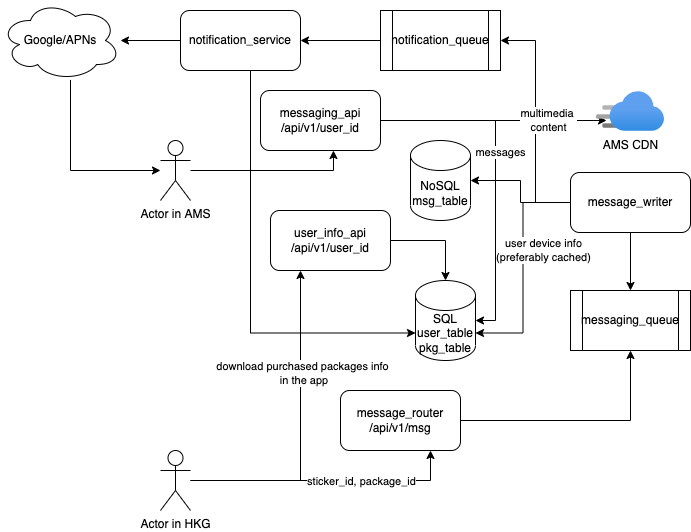

The diagram above was exported from draw.io. Its source (the exported page's mxGraphModel, read from the mxfile embedded in the PNG):
<mxGraphModel dx="1426" dy="716" grid="1" gridSize="10" guides="1" tooltips="1" connect="1" arrows="1" fold="1" page="1" pageScale="1" pageWidth="850" pageHeight="1100" math="0" shadow="0">
  <root>
    <mxCell id="0" />
    <mxCell id="1" parent="0" />
    <mxCell id="TvH0pHaE_uj0F-3DYCgf-4" style="edgeStyle=orthogonalEdgeStyle;rounded=0;orthogonalLoop=1;jettySize=auto;html=1;entryX=0.75;entryY=1;entryDx=0;entryDy=0;" edge="1" parent="1" source="TvH0pHaE_uj0F-3DYCgf-1" target="TvH0pHaE_uj0F-3DYCgf-3">
      <mxGeometry relative="1" as="geometry" />
    </mxCell>
    <mxCell id="TvH0pHaE_uj0F-3DYCgf-32" value="sticker_id, package_id" style="edgeLabel;html=1;align=center;verticalAlign=middle;resizable=0;points=[];" vertex="1" connectable="0" parent="TvH0pHaE_uj0F-3DYCgf-4">
      <mxGeometry x="0.2148" relative="1" as="geometry">
        <mxPoint x="6" as="offset" />
      </mxGeometry>
    </mxCell>
    <mxCell id="TvH0pHaE_uj0F-3DYCgf-29" style="edgeStyle=orthogonalEdgeStyle;rounded=0;orthogonalLoop=1;jettySize=auto;html=1;entryX=0.25;entryY=1;entryDx=0;entryDy=0;" edge="1" parent="1" source="TvH0pHaE_uj0F-3DYCgf-1" target="TvH0pHaE_uj0F-3DYCgf-26">
      <mxGeometry relative="1" as="geometry" />
    </mxCell>
    <mxCell id="TvH0pHaE_uj0F-3DYCgf-31" value="download purchased packages info&lt;br&gt;&amp;nbsp;in the app" style="edgeLabel;html=1;align=center;verticalAlign=middle;resizable=0;points=[];" vertex="1" connectable="0" parent="TvH0pHaE_uj0F-3DYCgf-29">
      <mxGeometry x="0.3188" y="-1" relative="1" as="geometry">
        <mxPoint y="-7" as="offset" />
      </mxGeometry>
    </mxCell>
    <mxCell id="TvH0pHaE_uj0F-3DYCgf-1" value="Actor in HKG" style="shape=umlActor;verticalLabelPosition=bottom;verticalAlign=top;html=1;outlineConnect=0;" vertex="1" parent="1">
      <mxGeometry x="170" y="470" width="30" height="60" as="geometry" />
    </mxCell>
    <mxCell id="TvH0pHaE_uj0F-3DYCgf-34" style="edgeStyle=orthogonalEdgeStyle;rounded=0;orthogonalLoop=1;jettySize=auto;html=1;entryX=0.608;entryY=1;entryDx=0;entryDy=0;entryPerimeter=0;" edge="1" parent="1" source="TvH0pHaE_uj0F-3DYCgf-2" target="TvH0pHaE_uj0F-3DYCgf-33">
      <mxGeometry relative="1" as="geometry" />
    </mxCell>
    <mxCell id="TvH0pHaE_uj0F-3DYCgf-2" value="Actor in AMS" style="shape=umlActor;verticalLabelPosition=bottom;verticalAlign=top;html=1;outlineConnect=0;" vertex="1" parent="1">
      <mxGeometry x="170" y="160" width="30" height="60" as="geometry" />
    </mxCell>
    <mxCell id="TvH0pHaE_uj0F-3DYCgf-6" style="edgeStyle=orthogonalEdgeStyle;rounded=0;orthogonalLoop=1;jettySize=auto;html=1;" edge="1" parent="1" source="TvH0pHaE_uj0F-3DYCgf-3" target="TvH0pHaE_uj0F-3DYCgf-5">
      <mxGeometry relative="1" as="geometry" />
    </mxCell>
    <mxCell id="TvH0pHaE_uj0F-3DYCgf-3" value="message_router&lt;br&gt;/api/v1/msg" style="rounded=1;whiteSpace=wrap;html=1;" vertex="1" parent="1">
      <mxGeometry x="350" y="410" width="120" height="60" as="geometry" />
    </mxCell>
    <mxCell id="TvH0pHaE_uj0F-3DYCgf-5" value="messaging_queue" style="shape=process;whiteSpace=wrap;html=1;backgroundOutline=1;" vertex="1" parent="1">
      <mxGeometry x="580" y="310" width="120" height="60" as="geometry" />
    </mxCell>
    <mxCell id="TvH0pHaE_uj0F-3DYCgf-10" style="edgeStyle=orthogonalEdgeStyle;rounded=0;orthogonalLoop=1;jettySize=auto;html=1;" edge="1" parent="1" source="TvH0pHaE_uj0F-3DYCgf-7" target="TvH0pHaE_uj0F-3DYCgf-9">
      <mxGeometry relative="1" as="geometry" />
    </mxCell>
    <mxCell id="TvH0pHaE_uj0F-3DYCgf-25" style="edgeStyle=orthogonalEdgeStyle;rounded=0;orthogonalLoop=1;jettySize=auto;html=1;entryX=1;entryY=0.5;entryDx=0;entryDy=0;" edge="1" parent="1" source="TvH0pHaE_uj0F-3DYCgf-7" target="TvH0pHaE_uj0F-3DYCgf-11">
      <mxGeometry relative="1" as="geometry" />
    </mxCell>
    <mxCell id="TvH0pHaE_uj0F-3DYCgf-41" style="edgeStyle=orthogonalEdgeStyle;rounded=0;orthogonalLoop=1;jettySize=auto;html=1;entryX=1;entryY=0;entryDx=0;entryDy=52.5;entryPerimeter=0;" edge="1" parent="1" source="TvH0pHaE_uj0F-3DYCgf-7" target="TvH0pHaE_uj0F-3DYCgf-14">
      <mxGeometry relative="1" as="geometry" />
    </mxCell>
    <mxCell id="TvH0pHaE_uj0F-3DYCgf-42" value="user device info&lt;br&gt;(preferably cached)" style="edgeLabel;html=1;align=center;verticalAlign=middle;resizable=0;points=[];" vertex="1" connectable="0" parent="TvH0pHaE_uj0F-3DYCgf-41">
      <mxGeometry x="-0.1619" y="2" relative="1" as="geometry">
        <mxPoint x="18" y="1" as="offset" />
      </mxGeometry>
    </mxCell>
    <mxCell id="TvH0pHaE_uj0F-3DYCgf-45" style="edgeStyle=orthogonalEdgeStyle;rounded=0;orthogonalLoop=1;jettySize=auto;html=1;entryX=0.5;entryY=0;entryDx=0;entryDy=0;" edge="1" parent="1" source="TvH0pHaE_uj0F-3DYCgf-7" target="TvH0pHaE_uj0F-3DYCgf-5">
      <mxGeometry relative="1" as="geometry" />
    </mxCell>
    <mxCell id="TvH0pHaE_uj0F-3DYCgf-7" value="message_writer" style="rounded=1;whiteSpace=wrap;html=1;" vertex="1" parent="1">
      <mxGeometry x="580" y="192" width="120" height="60" as="geometry" />
    </mxCell>
    <mxCell id="TvH0pHaE_uj0F-3DYCgf-9" value="NoSQL&lt;br&gt;msg_table" style="shape=cylinder3;whiteSpace=wrap;html=1;boundedLbl=1;backgroundOutline=1;size=15;" vertex="1" parent="1">
      <mxGeometry x="420" y="160" width="60" height="80" as="geometry" />
    </mxCell>
    <mxCell id="TvH0pHaE_uj0F-3DYCgf-16" style="edgeStyle=orthogonalEdgeStyle;rounded=0;orthogonalLoop=1;jettySize=auto;html=1;entryX=1;entryY=0.5;entryDx=0;entryDy=0;" edge="1" parent="1" source="TvH0pHaE_uj0F-3DYCgf-11" target="TvH0pHaE_uj0F-3DYCgf-15">
      <mxGeometry relative="1" as="geometry" />
    </mxCell>
    <mxCell id="TvH0pHaE_uj0F-3DYCgf-11" value="notification_queue" style="shape=process;whiteSpace=wrap;html=1;backgroundOutline=1;" vertex="1" parent="1">
      <mxGeometry x="390" y="30" width="120" height="60" as="geometry" />
    </mxCell>
    <mxCell id="TvH0pHaE_uj0F-3DYCgf-14" value="SQL&lt;br&gt;user_table&lt;br&gt;pkg_table" style="shape=cylinder3;whiteSpace=wrap;html=1;boundedLbl=1;backgroundOutline=1;size=15;" vertex="1" parent="1">
      <mxGeometry x="425" y="300" width="60" height="80" as="geometry" />
    </mxCell>
    <mxCell id="TvH0pHaE_uj0F-3DYCgf-22" style="edgeStyle=orthogonalEdgeStyle;rounded=0;orthogonalLoop=1;jettySize=auto;html=1;entryX=0;entryY=0;entryDx=0;entryDy=52.5;entryPerimeter=0;" edge="1" parent="1" source="TvH0pHaE_uj0F-3DYCgf-15" target="TvH0pHaE_uj0F-3DYCgf-14">
      <mxGeometry relative="1" as="geometry">
        <Array as="points">
          <mxPoint x="260" y="353" />
        </Array>
      </mxGeometry>
    </mxCell>
    <mxCell id="TvH0pHaE_uj0F-3DYCgf-23" style="edgeStyle=orthogonalEdgeStyle;rounded=0;orthogonalLoop=1;jettySize=auto;html=1;" edge="1" parent="1" source="TvH0pHaE_uj0F-3DYCgf-15" target="TvH0pHaE_uj0F-3DYCgf-17">
      <mxGeometry relative="1" as="geometry" />
    </mxCell>
    <mxCell id="TvH0pHaE_uj0F-3DYCgf-15" value="notification_service" style="rounded=1;whiteSpace=wrap;html=1;" vertex="1" parent="1">
      <mxGeometry x="190" y="30" width="120" height="60" as="geometry" />
    </mxCell>
    <mxCell id="TvH0pHaE_uj0F-3DYCgf-24" style="edgeStyle=orthogonalEdgeStyle;rounded=0;orthogonalLoop=1;jettySize=auto;html=1;" edge="1" parent="1" source="TvH0pHaE_uj0F-3DYCgf-17" target="TvH0pHaE_uj0F-3DYCgf-2">
      <mxGeometry relative="1" as="geometry">
        <Array as="points">
          <mxPoint x="80" y="190" />
        </Array>
      </mxGeometry>
    </mxCell>
    <mxCell id="TvH0pHaE_uj0F-3DYCgf-17" value="Google/APNs" style="ellipse;shape=cloud;whiteSpace=wrap;html=1;" vertex="1" parent="1">
      <mxGeometry x="10" y="20" width="120" height="80" as="geometry" />
    </mxCell>
    <mxCell id="TvH0pHaE_uj0F-3DYCgf-27" style="edgeStyle=orthogonalEdgeStyle;rounded=0;orthogonalLoop=1;jettySize=auto;html=1;" edge="1" parent="1" source="TvH0pHaE_uj0F-3DYCgf-26" target="TvH0pHaE_uj0F-3DYCgf-14">
      <mxGeometry relative="1" as="geometry" />
    </mxCell>
    <mxCell id="TvH0pHaE_uj0F-3DYCgf-26" value="user_info_api&lt;br&gt;/api/v1/user_id" style="rounded=1;whiteSpace=wrap;html=1;" vertex="1" parent="1">
      <mxGeometry x="280" y="230" width="120" height="60" as="geometry" />
    </mxCell>
    <mxCell id="TvH0pHaE_uj0F-3DYCgf-35" style="edgeStyle=orthogonalEdgeStyle;rounded=0;orthogonalLoop=1;jettySize=auto;html=1;entryX=1;entryY=0.5;entryDx=0;entryDy=0;entryPerimeter=0;" edge="1" parent="1" source="TvH0pHaE_uj0F-3DYCgf-33" target="TvH0pHaE_uj0F-3DYCgf-14">
      <mxGeometry relative="1" as="geometry" />
    </mxCell>
    <mxCell id="TvH0pHaE_uj0F-3DYCgf-43" value="messages" style="edgeLabel;html=1;align=center;verticalAlign=middle;resizable=0;points=[];" vertex="1" connectable="0" parent="TvH0pHaE_uj0F-3DYCgf-35">
      <mxGeometry x="-0.1284" y="1" relative="1" as="geometry">
        <mxPoint x="3" as="offset" />
      </mxGeometry>
    </mxCell>
    <mxCell id="TvH0pHaE_uj0F-3DYCgf-40" style="edgeStyle=orthogonalEdgeStyle;rounded=0;orthogonalLoop=1;jettySize=auto;html=1;entryX=0.147;entryY=0.725;entryDx=0;entryDy=0;entryPerimeter=0;" edge="1" parent="1" source="TvH0pHaE_uj0F-3DYCgf-33" target="TvH0pHaE_uj0F-3DYCgf-37">
      <mxGeometry relative="1" as="geometry" />
    </mxCell>
    <mxCell id="TvH0pHaE_uj0F-3DYCgf-44" value="multimedia &lt;br&gt;content" style="edgeLabel;html=1;align=center;verticalAlign=middle;resizable=0;points=[];" vertex="1" connectable="0" parent="TvH0pHaE_uj0F-3DYCgf-40">
      <mxGeometry x="0.239" y="1" relative="1" as="geometry">
        <mxPoint x="27" as="offset" />
      </mxGeometry>
    </mxCell>
    <mxCell id="TvH0pHaE_uj0F-3DYCgf-33" value="messaging_api&lt;br&gt;/api/v1/user_id" style="rounded=1;whiteSpace=wrap;html=1;" vertex="1" parent="1">
      <mxGeometry x="270" y="110" width="120" height="60" as="geometry" />
    </mxCell>
    <mxCell id="TvH0pHaE_uj0F-3DYCgf-37" value="AMS CDN" style="aspect=fixed;html=1;points=[];align=center;image;fontSize=12;image=img/lib/azure2/app_services/CDN_Profiles.svg;" vertex="1" parent="1">
      <mxGeometry x="606" y="111" width="68" height="40" as="geometry" />
    </mxCell>
  </root>
</mxGraphModel>